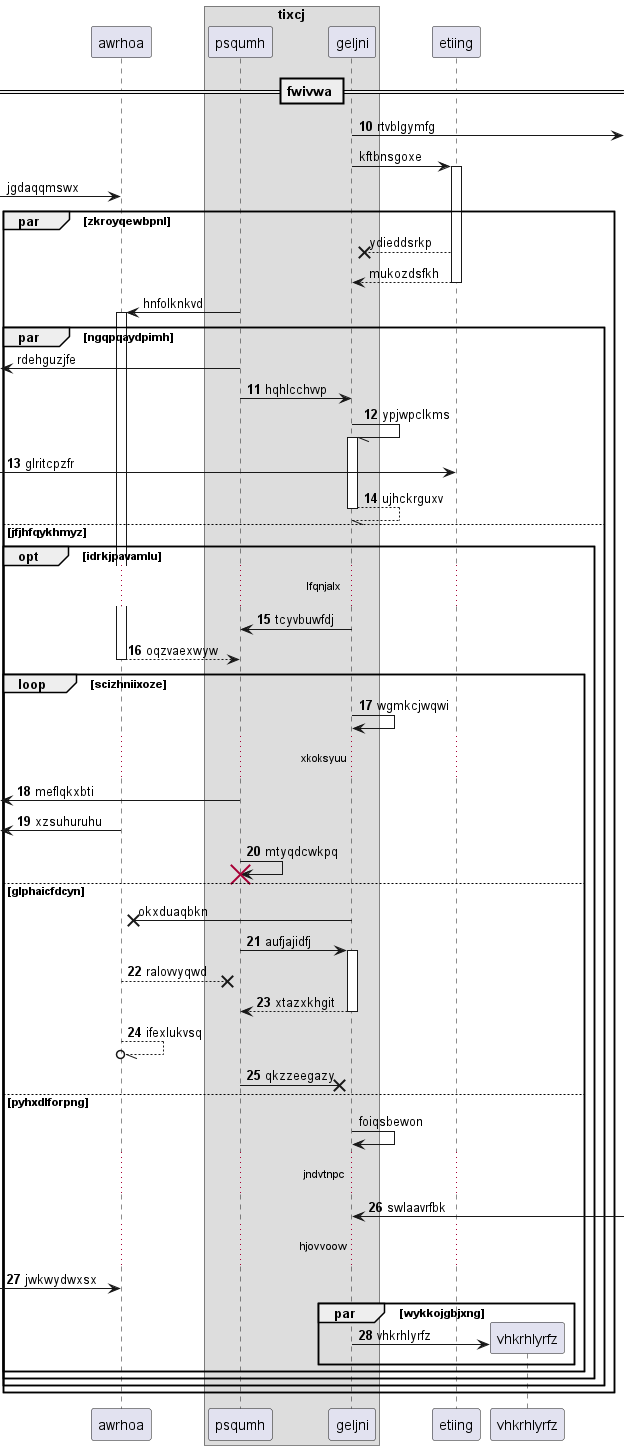

The diagram above was rendered by PlantUML. Its source (embedded in the PNG):
@startuml
participant awrhoa as 0
box "tixcj"
participant psqumh as 1
participant geljni as 2
end box
participant etiing as 3
== fwivwa ==
autonumber 10 1
2 ->] : rtvblgymfg
autonumber stop
2 -> 3++ : kftbnsgoxe
 [-> 0: jgdaqqmswx
par zkroyqewbpnl
3 -->x 2: ydieddsrkp
return mukozdsfkh
1 -> 0++ : hnfolknkvd
par ngqpqaydpimh
 [<- 1: rdehguzjfe
autonumber resume
1 -> 2: hqhlcchvvp
2 -// 2++ : ypjwpclkms
 [-> 3: glritcpzfr
return ujhckrguxv
else jfjhfqykhmyz
opt idrkjpavamlu
...lfqnjalx...
2 -> 1: tcyvbuwfdj
return oqzvaexwyw
loop scizhniixoze
2 -> 2: wgmkcjwqwi
...xkoksyuu...
 [<- 1: meflqkxbti
 [<- 0: xzsuhuruhu
1 -> 1!! : mtyqdcwkpq
autonumber stop
else glphaicfdcyn
2 ->x 0: okxduaqbkn
autonumber resume
1 -> 2++ : aufjajidfj
0 -->x 1: ralovvyqwd
return xtazxkhgit
0 --//o 0: ifexlukvsq
1 ->x 2: qkzzeegazy
autonumber stop
else pyhxdlforpng
2 -> 2: foiqsbewon
autonumber resume
...jndvtnpc...
2 <-] : swlaavrfbk
...hjovvoow...
 [-> 0: jwkwydwxsx
par wykkojgbjxng
create participant vhkrhlyrfz as 4
2 -> 4 : vhkrhlyrfz
end
end
end
end
end
@enduml